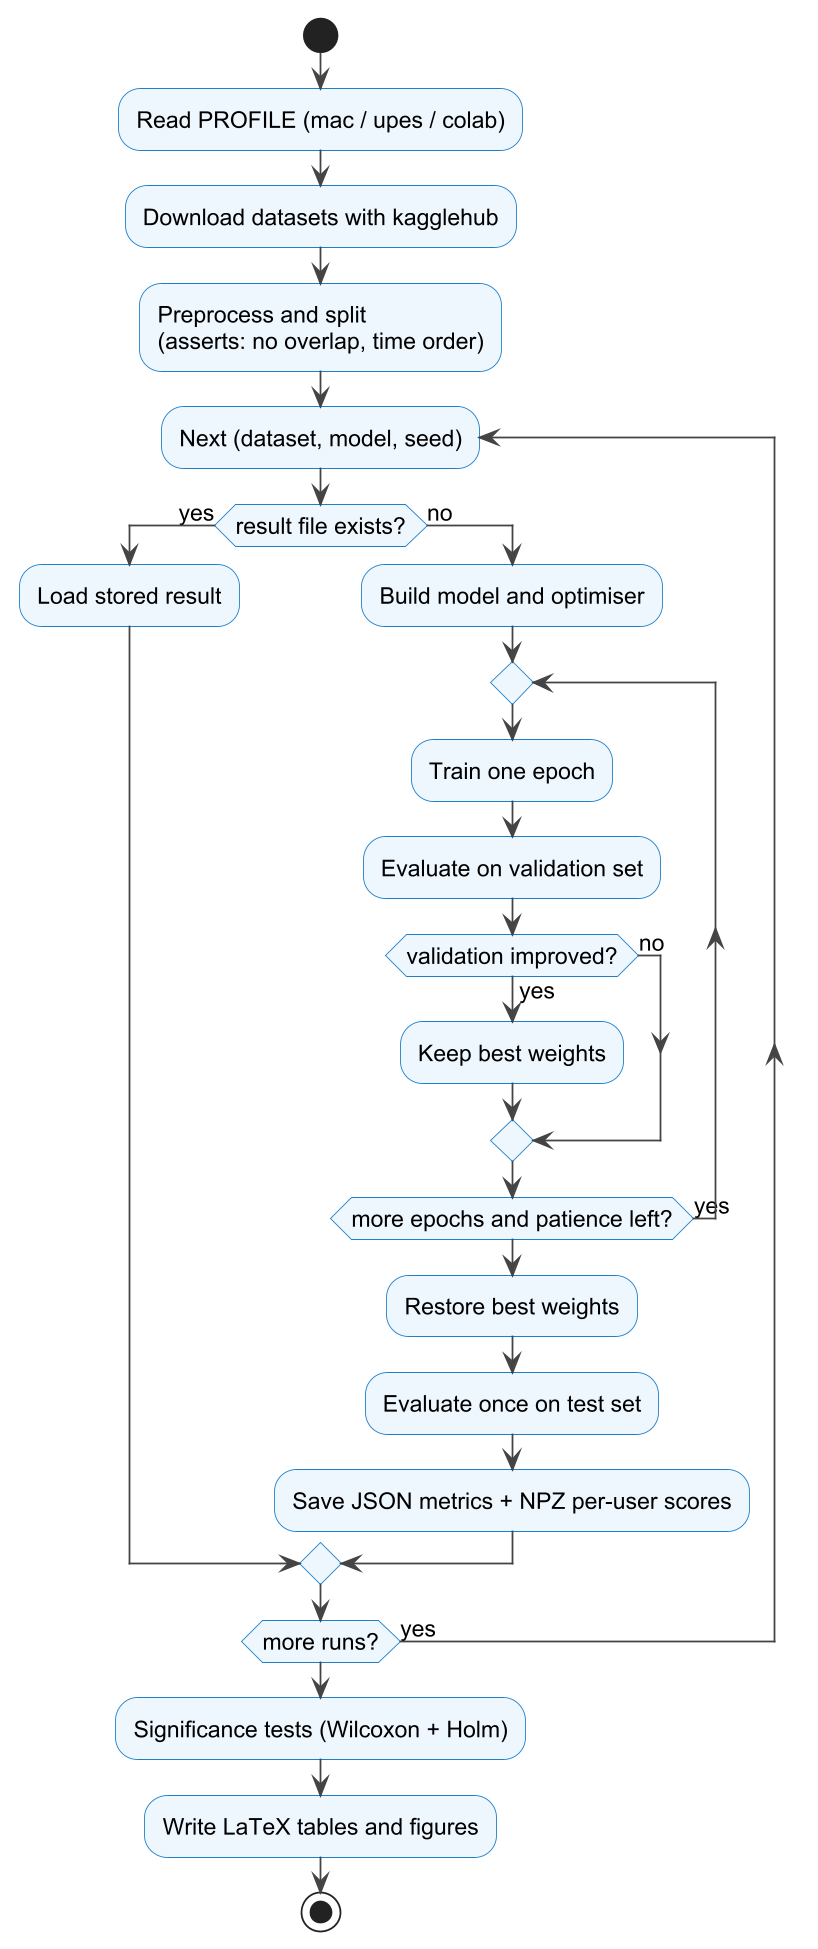

The diagram above was rendered by PlantUML. Its source (embedded in the PNG):
@startuml
skinparamlocked dpi 170
!include _style.iuml
start
:Read PROFILE (mac / upes / colab);
:Download datasets with kagglehub;
:Preprocess and split\n(asserts: no overlap, time order);
repeat :Next (dataset, model, seed);
  if (result file exists?) then (yes)
    :Load stored result;
  else (no)
    :Build model and optimiser;
    repeat
      :Train one epoch;
      :Evaluate on validation set;
      if (validation improved?) then (yes)
        :Keep best weights;
      else (no)
      endif
    repeat while (more epochs and patience left?) is (yes)
    :Restore best weights;
    :Evaluate once on test set;
    :Save JSON metrics + NPZ per-user scores;
  endif
repeat while (more runs?) is (yes)
:Significance tests (Wilcoxon + Holm);
:Write LaTeX tables and figures;
stop
@enduml